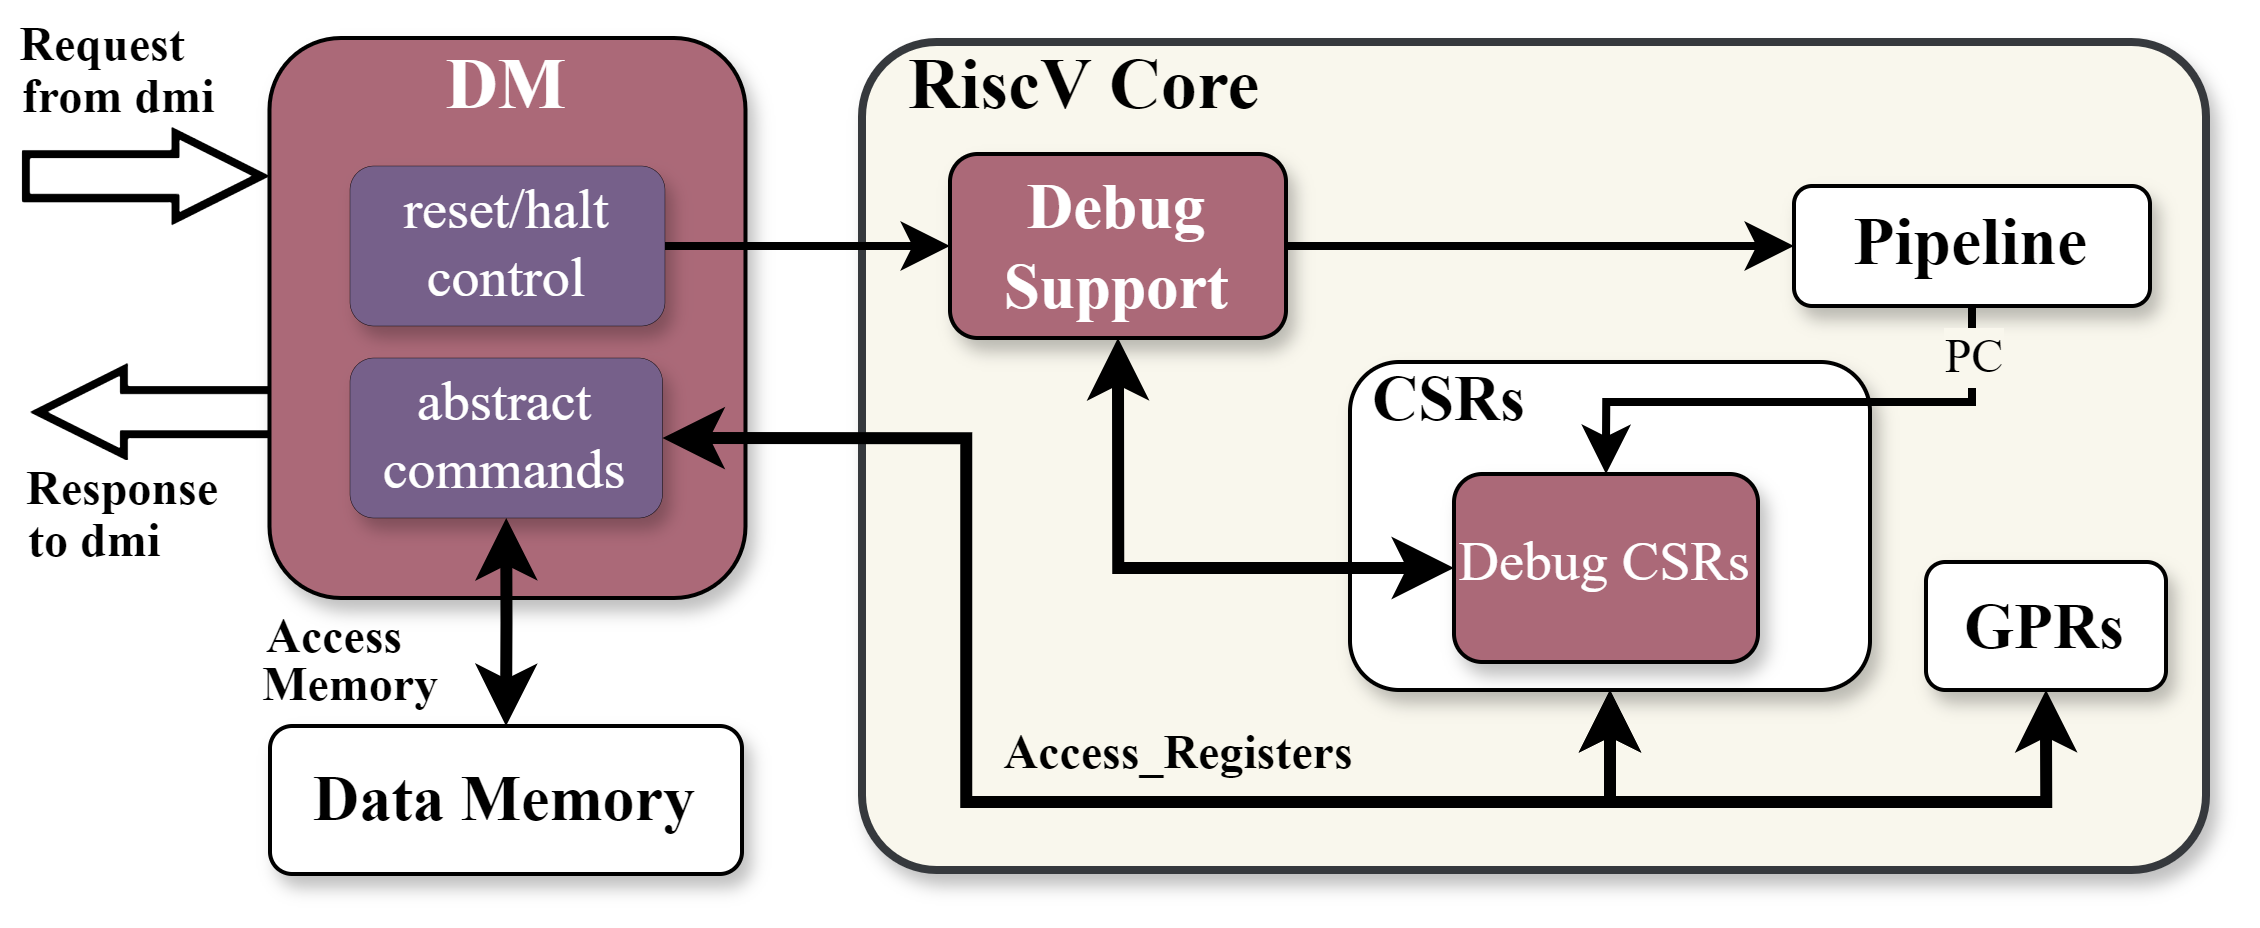

The diagram above was exported from draw.io. Its source (the exported page's mxGraphModel, read from the mxfile embedded in the PNG):
<mxGraphModel dx="4435" dy="638" grid="1" gridSize="10" guides="1" tooltips="1" connect="1" arrows="1" fold="1" page="1" pageScale="2" pageWidth="850" pageHeight="1100" math="0" shadow="0">
  <root>
    <mxCell id="0" />
    <mxCell id="1" parent="0" />
    <mxCell id="C5bHN0xOVA04nx6ZrZyH-1" value="" style="shape=flexArrow;endArrow=block;startArrow=none;html=1;rounded=0;strokeWidth=2;fillColor=none;endSize=6.464285714285715;targetPerimeterSpacing=0;startSize=3.105263157894737;sourcePerimeterSpacing=0;endWidth=8.421052631578947;startWidth=8.421052631578947;startFill=0;strokeColor=#000000;" edge="1" parent="1">
      <mxGeometry width="100" height="100" relative="1" as="geometry">
        <mxPoint x="-2672.13" y="582.5" as="sourcePoint" />
        <mxPoint x="-2732.88" y="582.5" as="targetPoint" />
      </mxGeometry>
    </mxCell>
    <mxCell id="kXUdHx3Twzj3G2AsUAFb-2" value="&lt;span style=&quot;font-family: &amp;quot;Times New Roman&amp;quot;; background-color: rgb(255, 255, 255); font-size: 12px;&quot;&gt;from dmi&lt;/span&gt;" style="edgeLabel;html=1;align=center;verticalAlign=middle;resizable=0;points=[];labelBackgroundColor=none;fontSize=12;fontStyle=1" parent="1" vertex="1" connectable="0">
      <mxGeometry x="-2713.0012573932163" y="503.4957959839056" as="geometry" />
    </mxCell>
    <mxCell id="tEBUH3Ub3C6qF6EqTYmM-4" value="&lt;span style=&quot;background-color: initial; font-size: 18px;&quot;&gt;DM&lt;/span&gt;" style="rounded=1;whiteSpace=wrap;html=1;fontFamily=Times New Roman;fontSize=18;spacingTop=-5;strokeWidth=1;fillColor=#ab6978;strokeColor=#000000;fontColor=#ffffff;shadow=1;verticalAlign=top;fontStyle=1" parent="1" vertex="1">
      <mxGeometry x="-2674.13" y="489" width="119" height="140" as="geometry" />
    </mxCell>
    <mxCell id="tEBUH3Ub3C6qF6EqTYmM-8" value="" style="shape=flexArrow;endArrow=block;startArrow=none;html=1;rounded=0;strokeWidth=2;fillColor=none;endSize=6.464285714285715;targetPerimeterSpacing=0;startSize=3.105263157894737;sourcePerimeterSpacing=0;endWidth=8.421052631578947;startWidth=8.421052631578947;startFill=0;strokeColor=#000000;" parent="1" edge="1">
      <mxGeometry width="100" height="100" relative="1" as="geometry">
        <mxPoint x="-2736" y="523.5" as="sourcePoint" />
        <mxPoint x="-2675.25" y="523.5" as="targetPoint" />
      </mxGeometry>
    </mxCell>
    <mxCell id="tEBUH3Ub3C6qF6EqTYmM-128" value="&lt;font style=&quot;font-size: 12px;&quot;&gt;Request&lt;/font&gt;" style="edgeLabel;html=1;align=center;verticalAlign=middle;resizable=0;points=[];fontFamily=Times New Roman;fontSize=12;fontColor=#000000;fontStyle=1" parent="tEBUH3Ub3C6qF6EqTYmM-8" vertex="1" connectable="0">
      <mxGeometry x="-0.5715" y="3" relative="1" as="geometry">
        <mxPoint x="6" y="-30" as="offset" />
      </mxGeometry>
    </mxCell>
    <mxCell id="tEBUH3Ub3C6qF6EqTYmM-10" value="&lt;span style=&quot;font-size: 18px;&quot;&gt;RiscV Core&lt;/span&gt;" style="rounded=1;arcSize=9;whiteSpace=wrap;html=1;fontFamily=Times New Roman;fontSize=18;spacingTop=-6;spacing=2;spacingRight=14;strokeWidth=2;fillColor=#f9f7ed;strokeColor=#36393d;shadow=1;align=left;spacingLeft=10;verticalAlign=top;fontStyle=1" parent="1" vertex="1">
      <mxGeometry x="-2526" y="490" width="336" height="207" as="geometry" />
    </mxCell>
    <mxCell id="tEBUH3Ub3C6qF6EqTYmM-11" value="Debug Support" style="rounded=1;whiteSpace=wrap;html=1;fontFamily=Times New Roman;fontSize=16;strokeWidth=1;fillColor=#AB6978;fontColor=#ffffff;strokeColor=#000000;shadow=1;fontStyle=1" parent="1" vertex="1">
      <mxGeometry x="-2504" y="518" width="84" height="46" as="geometry" />
    </mxCell>
    <mxCell id="bLSojyTev0Q2a6fXd_Vl-2" value="Pipeline" style="rounded=1;whiteSpace=wrap;html=1;fontSize=17;shadow=1;strokeWidth=1;fontFamily=Times New Roman;fontStyle=1;verticalAlign=middle;align=center;" parent="1" vertex="1">
      <mxGeometry x="-2293" y="526" width="89" height="30" as="geometry" />
    </mxCell>
    <mxCell id="tEBUH3Ub3C6qF6EqTYmM-125" style="edgeStyle=orthogonalEdgeStyle;rounded=0;orthogonalLoop=1;jettySize=auto;html=1;entryX=0.5;entryY=1;entryDx=0;entryDy=0;strokeWidth=3;startArrow=classic;startFill=1;exitX=0.5;exitY=1;exitDx=0;exitDy=0;" parent="1" source="tEBUH3Ub3C6qF6EqTYmM-24" target="tEBUH3Ub3C6qF6EqTYmM-22" edge="1">
      <mxGeometry relative="1" as="geometry">
        <Array as="points">
          <mxPoint x="-2230" y="680" />
          <mxPoint x="-2339" y="680" />
        </Array>
        <mxPoint x="-2102" y="770" as="sourcePoint" />
      </mxGeometry>
    </mxCell>
    <mxCell id="tEBUH3Ub3C6qF6EqTYmM-24" value="GPRs" style="rounded=1;whiteSpace=wrap;html=1;fontSize=16;shadow=1;strokeWidth=1;fontFamily=Times New Roman;fontStyle=1;verticalAlign=middle;" parent="1" vertex="1">
      <mxGeometry x="-2260" y="620" width="60" height="32" as="geometry" />
    </mxCell>
    <mxCell id="tEBUH3Ub3C6qF6EqTYmM-25" style="rounded=0;orthogonalLoop=1;jettySize=auto;html=1;strokeWidth=3;startArrow=classic;startFill=1;entryX=0.5;entryY=1;entryDx=0;entryDy=0;edgeStyle=orthogonalEdgeStyle;exitX=1;exitY=0.5;exitDx=0;exitDy=0;" parent="1" source="BwLwJ8OFnaClsd-mwVFa-2" target="tEBUH3Ub3C6qF6EqTYmM-22" edge="1">
      <mxGeometry relative="1" as="geometry">
        <mxPoint x="-2630" y="601" as="sourcePoint" />
        <mxPoint x="-2694" y="854" as="targetPoint" />
        <Array as="points">
          <mxPoint x="-2500" y="589" />
          <mxPoint x="-2500" y="680" />
          <mxPoint x="-2339" y="680" />
        </Array>
      </mxGeometry>
    </mxCell>
    <mxCell id="tEBUH3Ub3C6qF6EqTYmM-26" value="&lt;font face=&quot;Times New Roman&quot; style=&quot;font-size: 12px;&quot;&gt;Access_Registers&lt;/font&gt;" style="edgeLabel;html=1;align=center;verticalAlign=middle;resizable=0;points=[];labelBackgroundColor=none;fontSize=12;fontStyle=1" parent="tEBUH3Ub3C6qF6EqTYmM-25" vertex="1" connectable="0">
      <mxGeometry x="-0.1978" y="1" relative="1" as="geometry">
        <mxPoint x="51" y="12" as="offset" />
      </mxGeometry>
    </mxCell>
    <mxCell id="tEBUH3Ub3C6qF6EqTYmM-27" style="edgeStyle=orthogonalEdgeStyle;rounded=0;orthogonalLoop=1;jettySize=auto;html=1;strokeWidth=3;startArrow=classic;startFill=1;entryX=0.5;entryY=0;entryDx=0;entryDy=0;exitX=0.5;exitY=1;exitDx=0;exitDy=0;" parent="1" source="BwLwJ8OFnaClsd-mwVFa-2" target="tEBUH3Ub3C6qF6EqTYmM-31" edge="1">
      <mxGeometry relative="1" as="geometry">
        <mxPoint x="-2669.06" y="620" as="sourcePoint" />
        <mxPoint x="-2800" y="820" as="targetPoint" />
        <Array as="points" />
      </mxGeometry>
    </mxCell>
    <mxCell id="tEBUH3Ub3C6qF6EqTYmM-28" value="&lt;font face=&quot;Times New Roman&quot; style=&quot;font-size: 12px;&quot;&gt;Access&lt;/font&gt;" style="edgeLabel;html=1;align=center;verticalAlign=middle;resizable=0;points=[];labelBackgroundColor=none;fontSize=12;fontStyle=1" parent="tEBUH3Ub3C6qF6EqTYmM-27" vertex="1" connectable="0">
      <mxGeometry x="-0.1978" y="1" relative="1" as="geometry">
        <mxPoint x="-45" y="8" as="offset" />
      </mxGeometry>
    </mxCell>
    <mxCell id="tEBUH3Ub3C6qF6EqTYmM-31" value="Data Memory" style="rounded=1;whiteSpace=wrap;html=1;fontSize=16;shadow=1;strokeWidth=1;fontFamily=Times New Roman;fontStyle=1;verticalAlign=middle;align=center;" parent="1" vertex="1">
      <mxGeometry x="-2674" y="661" width="118" height="37" as="geometry" />
    </mxCell>
    <mxCell id="tEBUH3Ub3C6qF6EqTYmM-114" style="edgeStyle=orthogonalEdgeStyle;rounded=0;orthogonalLoop=1;jettySize=auto;html=1;strokeWidth=2;startArrow=none;startFill=0;entryX=0;entryY=0.5;entryDx=0;entryDy=0;exitX=1;exitY=0.5;exitDx=0;exitDy=0;" parent="1" source="FoeCAhqDpCLW8c0xWFE4-2" target="tEBUH3Ub3C6qF6EqTYmM-11" edge="1">
      <mxGeometry relative="1" as="geometry">
        <mxPoint x="-2580" y="542" as="sourcePoint" />
        <mxPoint x="-2650" y="542" as="targetPoint" />
        <Array as="points" />
      </mxGeometry>
    </mxCell>
    <mxCell id="tEBUH3Ub3C6qF6EqTYmM-119" style="rounded=0;orthogonalLoop=1;jettySize=auto;html=1;strokeWidth=2;startArrow=none;startFill=0;exitX=1;exitY=0.5;exitDx=0;exitDy=0;entryX=0;entryY=0.5;entryDx=0;entryDy=0;" parent="1" source="tEBUH3Ub3C6qF6EqTYmM-11" target="bLSojyTev0Q2a6fXd_Vl-2" edge="1">
      <mxGeometry relative="1" as="geometry">
        <mxPoint x="-2370" y="541" as="sourcePoint" />
        <mxPoint x="-2250" y="541" as="targetPoint" />
      </mxGeometry>
    </mxCell>
    <mxCell id="tEBUH3Ub3C6qF6EqTYmM-22" value="CSRs" style="rounded=1;whiteSpace=wrap;html=1;fontSize=16;shadow=1;strokeWidth=1;fontFamily=Times New Roman;fontStyle=1;verticalAlign=top;align=left;spacingTop=-7;spacingLeft=4;" parent="1" vertex="1">
      <mxGeometry x="-2404" y="570" width="130" height="82" as="geometry" />
    </mxCell>
    <mxCell id="tEBUH3Ub3C6qF6EqTYmM-23" value="Debug CSRs" style="rounded=1;whiteSpace=wrap;html=1;fontFamily=Times New Roman;fontSize=14;strokeWidth=1;fillColor=#AB6978;fontColor=#ffffff;strokeColor=#000000;shadow=1;fontStyle=0" parent="1" vertex="1">
      <mxGeometry x="-2378" y="598" width="76" height="47" as="geometry" />
    </mxCell>
    <mxCell id="tEBUH3Ub3C6qF6EqTYmM-121" style="edgeStyle=orthogonalEdgeStyle;rounded=0;orthogonalLoop=1;jettySize=auto;html=1;exitX=0.5;exitY=1;exitDx=0;exitDy=0;strokeWidth=2;startArrow=none;startFill=0;strokeColor=#000000;entryX=0.5;entryY=0;entryDx=0;entryDy=0;" parent="1" source="bLSojyTev0Q2a6fXd_Vl-2" target="tEBUH3Ub3C6qF6EqTYmM-23" edge="1">
      <mxGeometry relative="1" as="geometry">
        <Array as="points">
          <mxPoint x="-2249" y="580" />
          <mxPoint x="-2340" y="580" />
        </Array>
        <mxPoint x="-2285" y="650" as="targetPoint" />
      </mxGeometry>
    </mxCell>
    <mxCell id="tEBUH3Ub3C6qF6EqTYmM-122" value="&lt;font style=&quot;font-size: 12px;&quot;&gt;PC&lt;/font&gt;" style="edgeLabel;html=1;align=center;verticalAlign=middle;resizable=0;points=[];fontFamily=Times New Roman;fontSize=12;labelBackgroundColor=#f9f7ed;fontColor=#000000;" parent="tEBUH3Ub3C6qF6EqTYmM-121" vertex="1" connectable="0">
      <mxGeometry x="-0.4674" y="1" relative="1" as="geometry">
        <mxPoint x="11" y="-13" as="offset" />
      </mxGeometry>
    </mxCell>
    <mxCell id="tEBUH3Ub3C6qF6EqTYmM-123" style="edgeStyle=orthogonalEdgeStyle;rounded=0;orthogonalLoop=1;jettySize=auto;html=1;exitX=0.5;exitY=1;exitDx=0;exitDy=0;entryX=0;entryY=0.5;entryDx=0;entryDy=0;strokeWidth=3;startArrow=classic;startFill=1;endArrow=classic;endFill=1;strokeColor=#000000;" parent="1" source="tEBUH3Ub3C6qF6EqTYmM-11" target="tEBUH3Ub3C6qF6EqTYmM-23" edge="1">
      <mxGeometry relative="1" as="geometry">
        <mxPoint x="-2830" y="699.33" as="sourcePoint" />
        <mxPoint x="-2547" y="699.33" as="targetPoint" />
      </mxGeometry>
    </mxCell>
    <mxCell id="tEBUH3Ub3C6qF6EqTYmM-131" value="&lt;font face=&quot;Times New Roman&quot; style=&quot;font-size: 12px;&quot;&gt;Memory&lt;/font&gt;" style="edgeLabel;html=1;align=center;verticalAlign=middle;resizable=0;points=[];labelBackgroundColor=none;fontSize=12;fontStyle=1" parent="1" vertex="1" connectable="0">
      <mxGeometry x="-2655.0012573932163" y="649.9957959839056" as="geometry" />
    </mxCell>
    <mxCell id="FoeCAhqDpCLW8c0xWFE4-2" value="reset/halt control" style="rounded=1;whiteSpace=wrap;html=1;fontFamily=Times New Roman;fontSize=14;strokeWidth=0;fillColor=#76608a;fontColor=#ffffff;strokeColor=#000000;shadow=1;" parent="1" vertex="1">
      <mxGeometry x="-2654" y="521" width="78.74" height="40" as="geometry" />
    </mxCell>
    <mxCell id="BwLwJ8OFnaClsd-mwVFa-2" value="abstract commands" style="rounded=1;whiteSpace=wrap;html=1;fontFamily=Times New Roman;fontSize=14;strokeWidth=0;fillColor=#76608a;fontColor=#ffffff;strokeColor=#000000;shadow=1;" parent="1" vertex="1">
      <mxGeometry x="-2654" y="569" width="78.12" height="40" as="geometry" />
    </mxCell>
    <mxCell id="C5bHN0xOVA04nx6ZrZyH-3" value="&lt;span style=&quot;font-family: &amp;quot;Times New Roman&amp;quot;; background-color: rgb(255, 255, 255); font-size: 12px;&quot;&gt;to dmi&lt;/span&gt;" style="edgeLabel;html=1;align=center;verticalAlign=middle;resizable=0;points=[];labelBackgroundColor=none;fontSize=12;fontStyle=1" vertex="1" connectable="0" parent="1">
      <mxGeometry x="-2719.0012573932163" y="614.4957959839056" as="geometry" />
    </mxCell>
    <mxCell id="C5bHN0xOVA04nx6ZrZyH-4" value="&lt;font style=&quot;font-size: 12px;&quot;&gt;Response&lt;/font&gt;" style="edgeLabel;html=1;align=center;verticalAlign=middle;resizable=0;points=[];fontFamily=Times New Roman;fontSize=12;fontColor=#000000;fontStyle=1" vertex="1" connectable="0" parent="1">
      <mxGeometry x="-2711.333333333333" y="601.5" as="geometry" />
    </mxCell>
  </root>
</mxGraphModel>